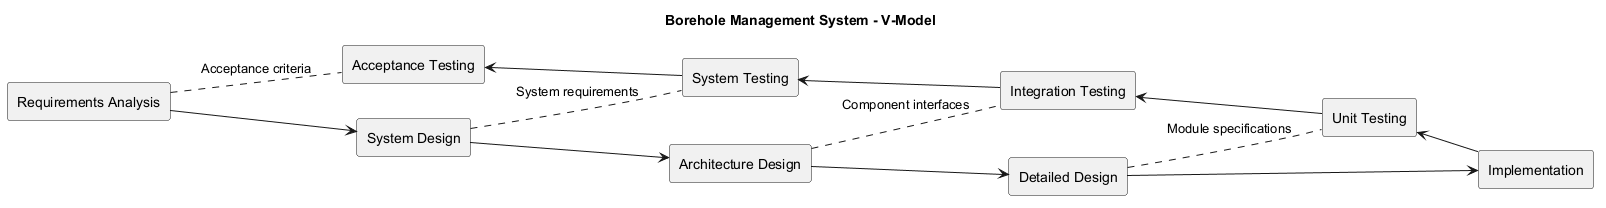

The diagram above was rendered by PlantUML. Its source (embedded in the PNG):
@startuml
title Borehole Management System - V-Model

left to right direction
skinparam componentStyle rectangle

rectangle "Requirements Analysis" as A
rectangle "System Design" as B
rectangle "Architecture Design" as C
rectangle "Detailed Design" as D
rectangle "Implementation" as E

rectangle "Acceptance Testing" as F
rectangle "System Testing" as G
rectangle "Integration Testing" as H
rectangle "Unit Testing" as I

A -down-> B
B -down-> C
C -down-> D
D -down-> E

E -up-> I
I -up-> H
H -up-> G
G -up-> F

A .. F : Acceptance criteria
B .. G : System requirements
C .. H : Component interfaces
D .. I : Module specifications

@enduml